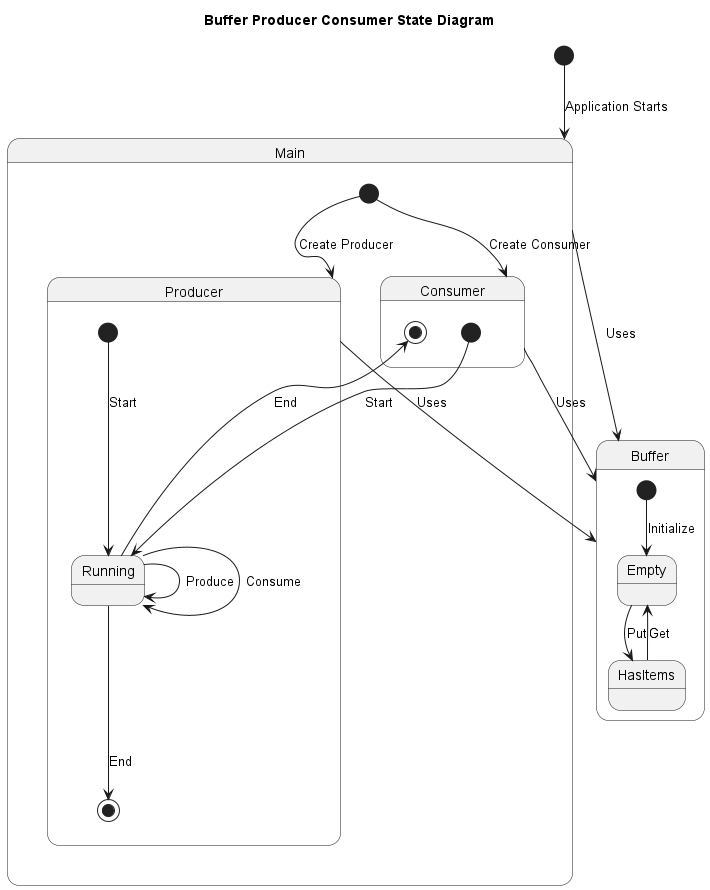

The diagram above was rendered by PlantUML. Its source (embedded in the PNG):
@startuml
title Buffer Producer Consumer State Diagram

[*] --> Main : Application Starts
state Main {
  [*] --> Producer : Create Producer
  [*] --> Consumer : Create Consumer

  state Producer {
    [*] --> Running : Start
    Running --> Running : Produce
    Running --> [*] : End
  }

  state Consumer {
    [*] --> Running : Start
    Running --> Running : Consume
    Running --> [*] : End
  }
}

state Buffer {
  [*] --> Empty : Initialize
  Empty --> HasItems : Put
  HasItems --> Empty : Get
}

Main --> Buffer : Uses
Producer --> Buffer : Uses
Consumer --> Buffer : Uses

@enduml